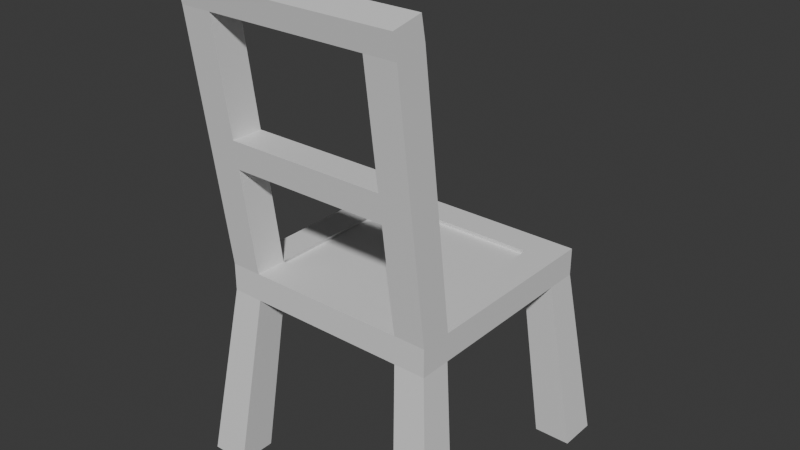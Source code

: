 # Source: Chair.blend  (saved by Blender 4.4.30; exported with 4.5.12 LTS)
import bpy
from mathutils import Matrix  # noqa: F401  (used for matrix-valued properties, if any)

bpy.ops.wm.read_factory_settings(use_empty=True)
scene = bpy.context.scene
scene.name = 'Scene'

# ---- collections
col_collection = bpy.data.collections.new('Collection'); scene.collection.children.link(col_collection)

# ---- materials (node trees are filled in below, after node groups)
mat_wood = bpy.data.materials.new('Wood')

# ---- material node trees
mat_wood.use_nodes = True; mat_wood.node_tree.nodes.clear()
_N = mat_wood.node_tree.nodes; _L = mat_wood.node_tree.links
n0 = _N.new('ShaderNodeBsdfPrincipled'); n0.name = 'Principled BSDF'; n0.location = (10, 300)
n1 = _N.new('ShaderNodeOutputMaterial'); n1.name = 'Material Output'; n1.location = (300, 300)
_L.new(n0.outputs[0], n1.inputs[0])
n1.is_active_output = True

# ---- world
world_world = bpy.data.worlds.new('World'); scene.world = world_world
world_world.use_nodes = True; world_world.node_tree.nodes.clear()
_N = world_world.node_tree.nodes; _L = world_world.node_tree.links
n0 = _N.new('ShaderNodeOutputWorld'); n0.name = 'World Output'; n0.location = (300, 300)
n1 = _N.new('ShaderNodeBackground'); n1.name = 'Background'; n1.location = (10, 300)
n1.inputs[0].default_value = (0.05088, 0.05088, 0.05088, 1.0)
_L.new(n1.outputs[0], n0.inputs[0])
n0.is_active_output = True
world_world.color = (0.05088, 0.05088, 0.05088)
world_world.sun_shadow_jitter_overblur = 0.0

# ---- meshes
me_cube_001 = bpy.data.meshes.new('Cube.001')
me_cube_001.from_pydata([(-0.175, -0.175, -0.175), (-0.175, -0.175, 0.175), (-0.175, 0.175, -0.175), (-0.175, 0.175, 0.175), (0.175, -0.175, -0.175), (0.175, -0.175, 0.175), (0.175, 0.175, -0.175), (0.175, 0.175, 0.175), (-0.175, 0.1245, -0.175), (-0.175, -0.1253, -0.175), (-0.175, -0.1253, 0.175), (-0.175, 0.1245, 0.175), (0.175, -0.1253, -0.175), (0.175, 0.1245, -0.175), (0.175, 0.1245, 0.175), (0.175, -0.1253, 0.175), (0.1259, 0.175, -0.175), (-0.1259, 0.175, -0.175), (-0.1259, 0.175, 0.175), (0.1259, 0.175, 0.175), (-0.1259, -0.175, -0.175), (0.1259, -0.175, -0.175), (0.1259, -0.175, 0.175), (-0.1259, -0.175, 0.175), (-0.1259, 0.1245, 0.175), (0.1259, 0.1245, 0.175), (-0.1259, -0.1253, 0.175), (0.1259, -0.1253, 0.175), (0.1259, 0.1245, -0.175), (-0.1259, 0.1245, -0.175), (0.1259, -0.1253, -0.175), (-0.1259, -0.1253, -0.175), (-0.2096, -0.1501, -2.442), (-0.2096, -0.2096, -2.442), (-0.1508, 0.2097, -2.442), (-0.2096, 0.2097, -2.442), (0.2096, 0.1492, -2.442), (0.2096, 0.2097, -2.442), (0.1508, -0.2096, -2.442), (0.2096, -0.2096, -2.442), (-0.2096, 0.1492, -2.442), (0.2096, -0.1501, -2.442), (-0.1508, 0.1492, -2.442), (-0.1508, -0.1501, -2.442), (0.1508, 0.2097, -2.442), (-0.1508, -0.2096, -2.442), (0.1508, 0.1492, -2.442), (0.1508, -0.1501, -2.442), (0.175, -0.1789, 3.396), (0.175, -0.2277, 3.32), (-0.1259, -0.2277, 3.32), (-0.175, -0.2277, 3.32), (-0.175, -0.1789, 3.396), (0.1259, -0.1789, 3.396), (0.1259, -0.2277, 3.32), (-0.1259, -0.1789, 3.396), (0.175, -0.1859, 3.685), (0.175, -0.2346, 3.61), (-0.1259, -0.2346, 3.61), (-0.175, -0.2346, 3.61), (-0.175, -0.1859, 3.685), (0.1259, -0.1859, 3.685), (0.1259, -0.2346, 3.61), (-0.1259, -0.1859, 3.685), (0.1259, -0.148, 1.538), (-0.175, -0.148, 1.538), (-0.1259, -0.1978, 1.538), (0.175, -0.148, 1.538), (0.175, -0.1978, 1.538), (-0.175, -0.1978, 1.538), (0.1259, -0.1978, 1.538), (-0.1259, -0.148, 1.538), (0.175, -0.1539, 1.89), (0.1259, -0.1539, 1.89), (-0.175, -0.1539, 1.89), (-0.1259, -0.2037, 1.89), (0.175, -0.2037, 1.89), (-0.175, -0.2037, 1.89), (0.1259, -0.2037, 1.89), (-0.1259, -0.1539, 1.89), (-0.13, 0.127, 0.1151), (0.1218, 0.127, 0.1151), (-0.13, -0.1228, 0.1151), (0.1218, -0.1228, 0.1151)], [], [(8, 11, 3, 2), (16, 19, 7, 6), (12, 15, 5, 4), (20, 23, 1, 0), (9, 31, 43, 32), (23, 26, 71, 66), (18, 3, 11, 24), (24, 11, 10, 26), (0, 9, 32, 33), (28, 13, 12, 30), (6, 7, 14, 13), (13, 14, 15, 12), (0, 1, 10, 9), (9, 10, 11, 8), (8, 29, 31, 9), (29, 28, 30, 31), (29, 8, 40, 42), (17, 16, 28, 29), (14, 25, 27, 15), (26, 27, 83, 82), (7, 19, 25, 14), (19, 18, 24, 25), (1, 23, 66, 69), (27, 26, 23, 22), (6, 13, 36, 37), (31, 30, 21, 20), (4, 5, 22, 21), (21, 22, 23, 20), (2, 3, 18, 17), (17, 18, 19, 16), (47, 41, 39, 38), (44, 37, 36, 46), (35, 34, 42, 40), (32, 43, 45, 33), (12, 4, 39, 41), (17, 29, 42, 34), (31, 20, 45, 43), (20, 0, 33, 45), (28, 16, 44, 46), (4, 21, 38, 39), (13, 28, 46, 36), (21, 30, 47, 38), (2, 17, 34, 35), (8, 2, 35, 40), (30, 12, 41, 47), (16, 6, 37, 44), (55, 63, 61, 53), (49, 48, 56, 57), (26, 10, 65, 71), (10, 1, 69, 65), (22, 5, 68, 70), (15, 27, 64, 67), (27, 22, 70, 64), (5, 15, 67, 68), (52, 51, 59, 60), (63, 60, 59, 58), (56, 61, 62, 57), (62, 61, 63, 58), (55, 52, 60, 63), (48, 53, 61, 56), (51, 50, 58, 59), (54, 62, 58, 50), (54, 49, 57, 62), (54, 50, 55, 53), (79, 73, 64, 71), (65, 69, 77, 74), (69, 66, 75, 77), (70, 68, 76, 78), (78, 75, 66, 70), (67, 64, 73, 72), (79, 75, 78, 73), (71, 65, 74, 79), (68, 67, 72, 76), (76, 72, 48, 49), (75, 79, 55, 50), (72, 73, 53, 48), (74, 77, 51, 52), (73, 78, 54, 53), (77, 75, 50, 51), (79, 74, 52, 55), (78, 76, 49, 54), (71, 64, 70, 66), (81, 80, 82, 83), (25, 24, 80, 81), (27, 25, 81, 83), (24, 26, 82, 80)])
_uv = me_cube_001.uv_layers.new(name='UVMap')
_uv.uv.foreach_set('vector', [0.375, 0.1664, 0.625, 0.1664, 0.625, 0.25, 0.375, 0.25, 0.375, 0.4167, 0.625, 0.4167, 0.625, 0.5, 0.375, 0.5, 0.375, 0.667, 0.625, 0.667, 0.625, 0.75, 0.375, 0.75, 0.375, 0.9167, 0.625, 0.9167, 0.625, 1.0, 0.375, 1.0, 0.125, 0.667, 0.2083, 0.667, 0.2083, 0.667, 0.125, 0.667, 0.7917, 0.75, 0.7917, 0.667, 0.7917, 0.667, 0.7917, 0.75, 0.7917, 0.5, 0.875, 0.5, 0.875, 0.5836, 0.7917, 0.5836, 0.7917, 0.5836, 0.875, 0.5836, 0.875, 0.667, 0.7917, 0.667, 0.375, 0.0, 0.375, 0.08304, 0.375, 0.08304, 0.375, 0.0, 0.2917, 0.5836, 0.375, 0.5836, 0.375, 0.667, 0.2917, 0.667, 0.375, 0.5, 0.625, 0.5, 0.625, 0.5836, 0.375, 0.5836, 0.375, 0.5836, 0.625, 0.5836, 0.625, 0.667, 0.375, 0.667, 0.375, 0.0, 0.625, 0.0, 0.625, 0.08304, 0.375, 0.08304, 0.375, 0.08304, 0.625, 0.08304, 0.625, 0.1664, 0.375, 0.1664, 0.125, 0.5836, 0.2083, 0.5836, 0.2083, 0.667, 0.125, 0.667, 0.2083, 0.5836, 0.2917, 0.5836, 0.2917, 0.667, 0.2083, 0.667, 0.2083, 0.5836, 0.125, 0.5836, 0.125, 0.5836, 0.2083, 0.5836, 0.2083, 0.5, 0.2917, 0.5, 0.2917, 0.5836, 0.2083, 0.5836, 0.625, 0.5836, 0.7083, 0.5836, 0.7083, 0.667, 0.625, 0.667, 0.7917, 0.667, 0.7083, 0.667, 0.7083, 0.667, 0.7917, 0.667, 0.625, 0.5, 0.7083, 0.5, 0.7083, 0.5836, 0.625, 0.5836, 0.7083, 0.5, 0.7917, 0.5, 0.7917, 0.5836, 0.7083, 0.5836, 0.625, 1.0, 0.625, 0.9167, 0.625, 0.9167, 0.625, 1.0, 0.7083, 0.667, 0.7917, 0.667, 0.7917, 0.75, 0.7083, 0.75, 0.375, 0.5, 0.375, 0.5836, 0.375, 0.5836, 0.375, 0.5, 0.2083, 0.667, 0.2917, 0.667, 0.2917, 0.75, 0.2083, 0.75, 0.375, 0.75, 0.625, 0.75, 0.625, 0.8333, 0.375, 0.8333, 0.375, 0.8333, 0.625, 0.8333, 0.625, 0.9167, 0.375, 0.9167, 0.375, 0.25, 0.625, 0.25, 0.625, 0.3333, 0.375, 0.3333, 0.375, 0.3333, 0.625, 0.3333, 0.625, 0.4167, 0.375, 0.4167, 0.2917, 0.667, 0.375, 0.667, 0.375, 0.75, 0.2917, 0.75, 0.2917, 0.5, 0.375, 0.5, 0.375, 0.5836, 0.2917, 0.5836, 0.125, 0.5, 0.2083, 0.5, 0.2083, 0.5836, 0.125, 0.5836, 0.125, 0.667, 0.2083, 0.667, 0.2083, 0.75, 0.125, 0.75, 0.375, 0.667, 0.375, 0.75, 0.375, 0.75, 0.375, 0.667, 0.2083, 0.5, 0.2083, 0.5836, 0.2083, 0.5836, 0.2083, 0.5, 0.2083, 0.667, 0.2083, 0.75, 0.2083, 0.75, 0.2083, 0.667, 0.375, 0.9167, 0.375, 1.0, 0.375, 1.0, 0.375, 0.9167, 0.2917, 0.5836, 0.2917, 0.5, 0.2917, 0.5, 0.2917, 0.5836, 0.375, 0.75, 0.375, 0.8333, 0.375, 0.8333, 0.375, 0.75, 0.375, 0.5836, 0.2917, 0.5836, 0.2917, 0.5836, 0.375, 0.5836, 0.2917, 0.75, 0.2917, 0.667, 0.2917, 0.667, 0.2917, 0.75, 0.375, 0.25, 0.375, 0.3333, 0.375, 0.3333, 0.375, 0.25, 0.375, 0.1664, 0.375, 0.25, 0.375, 0.25, 0.375, 0.1664, 0.2917, 0.667, 0.375, 0.667, 0.375, 0.667, 0.2917, 0.667, 0.375, 0.4167, 0.375, 0.5, 0.375, 0.5, 0.375, 0.4167, 0.0, 0.0, 0.0, 0.0, 0.0, 0.0, 0.0, 0.0, 0.625, 0.75, 0.625, 0.667, 0.625, 0.667, 0.625, 0.75, 0.7917, 0.667, 0.875, 0.667, 0.875, 0.667, 0.7917, 0.667, 0.625, 0.08304, 0.625, 0.0, 0.625, 0.0, 0.625, 0.08304, 0.625, 0.8333, 0.625, 0.75, 0.625, 0.75, 0.625, 0.8333, 0.625, 0.667, 0.7083, 0.667, 0.7083, 0.667, 0.625, 0.667, 0.7083, 0.667, 0.7083, 0.75, 0.7083, 0.75, 0.7083, 0.667, 0.625, 0.75, 0.625, 0.667, 0.625, 0.667, 0.625, 0.75, 0.625, 0.08304, 0.625, 0.0, 0.625, 0.0, 0.625, 0.08304, 0.7917, 0.667, 0.875, 0.667, 0.875, 0.75, 0.7917, 0.75, 0.625, 0.667, 0.7083, 0.667, 0.7083, 0.75, 0.625, 0.75, 0.7083, 0.75, 0.7083, 0.667, 0.7917, 0.667, 0.7917, 0.75, 0.7917, 0.667, 0.875, 0.667, 0.875, 0.667, 0.7917, 0.667, 0.625, 0.667, 0.7083, 0.667, 0.7083, 0.667, 0.625, 0.667, 0.625, 1.0, 0.625, 0.9167, 0.625, 0.9167, 0.625, 1.0, 0.0, 0.0, 0.0, 0.0, 0.0, 0.0, 0.0, 0.0, 0.625, 0.8333, 0.625, 0.75, 0.625, 0.75, 0.625, 0.8333, 0.0, 0.0, 0.0, 0.0, 0.7917, 0.667, 0.0, 0.0, 0.7917, 0.667, 0.7083, 0.667, 0.7083, 0.667, 0.7917, 0.667, 0.625, 0.08304, 0.625, 0.0, 0.625, 0.0, 0.625, 0.08304, 0.625, 1.0, 0.625, 0.9167, 0.625, 0.9167, 0.625, 1.0, 0.625, 0.8333, 0.625, 0.75, 0.625, 0.75, 0.625, 0.8333, 0.625, 0.8333, 0.625, 0.9167, 0.625, 0.9167, 0.625, 0.8333, 0.625, 0.667, 0.7083, 0.667, 0.7083, 0.667, 0.625, 0.667, 0.7917, 0.667, 0.625, 0.9167, 0.7083, 0.75, 0.7083, 0.667, 0.7917, 0.667, 0.875, 0.667, 0.875, 0.667, 0.7917, 0.667, 0.625, 0.75, 0.625, 0.667, 0.625, 0.667, 0.625, 0.75, 0.625, 0.75, 0.625, 0.667, 0.625, 0.667, 0.625, 0.75, 0.7917, 0.75, 0.7917, 0.667, 0.7917, 0.667, 0.7917, 0.75, 0.625, 0.667, 0.7083, 0.667, 0.7083, 0.667, 0.625, 0.667, 0.625, 0.08304, 0.625, 0.0, 0.625, 0.0, 0.625, 0.08304, 0.7083, 0.667, 0.7083, 0.75, 0.7083, 0.75, 0.7083, 0.667, 0.625, 1.0, 0.625, 0.9167, 0.625, 0.9167, 0.625, 1.0, 0.7917, 0.667, 0.875, 0.667, 0.875, 0.667, 0.7917, 0.667, 0.625, 0.8333, 0.625, 0.75, 0.625, 0.75, 0.625, 0.8333, 0.7917, 0.667, 0.7083, 0.667, 0.7083, 0.75, 0.625, 0.9167, 0.7083, 0.5836, 0.7917, 0.5836, 0.7917, 0.667, 0.7083, 0.667, 0.7083, 0.5836, 0.7917, 0.5836, 0.7917, 0.5836, 0.7083, 0.5836, 0.7083, 0.667, 0.7083, 0.5836, 0.7083, 0.5836, 0.7083, 0.667, 0.7917, 0.5836, 0.7917, 0.667, 0.7917, 0.667, 0.7917, 0.5836])
me_cube_001.materials.append(mat_wood)
me_cube_001.update()

# ---- objects
ob_chair = bpy.data.objects.new('Chair', me_cube_001)

# ---- transforms, parenting, visibility, modifiers, constraints
ob_chair.location = (0.0, 0.0, 0.35)
ob_chair.scale = (1.143, 1.143, 0.1429)

# ---- collection membership
col_collection.objects.link(ob_chair)

# ---- scene / render settings (as saved in the file)
scene.frame_start = 1; scene.frame_end = 250; scene.frame_set(1)
scene.render.engine = 'BLENDER_EEVEE_NEXT'
bpy.context.view_layer.update()

# ---- added for rendering (the .blend has no active camera and no usable light): camera, sun
cam_auto = bpy.data.cameras.new('AutoCamera')
cam_auto.lens = 50.0
cam_auto.sensor_width = 36.0
cam_auto.clip_end = 1000.0
ob_auto_camera = bpy.data.objects.new('AutoCamera', cam_auto)
scene.collection.objects.link(ob_auto_camera)
ob_auto_camera.location = (1.03588, -1.25732, 1.26748)
ob_auto_camera.rotation_euler = (1.09748, -7.21219e-08, 0.694738)
scene.camera = ob_auto_camera
light_auto_sun = bpy.data.lights.new('AutoSun', 'SUN')
light_auto_sun.energy = 3.0
light_auto_sun.angle = 0.0523599
ob_auto_sun = bpy.data.objects.new('AutoSun', light_auto_sun)
scene.collection.objects.link(ob_auto_sun)
ob_auto_sun.rotation_euler = (0.872665, 0.174533, 0.523599)
bpy.context.view_layer.update()
